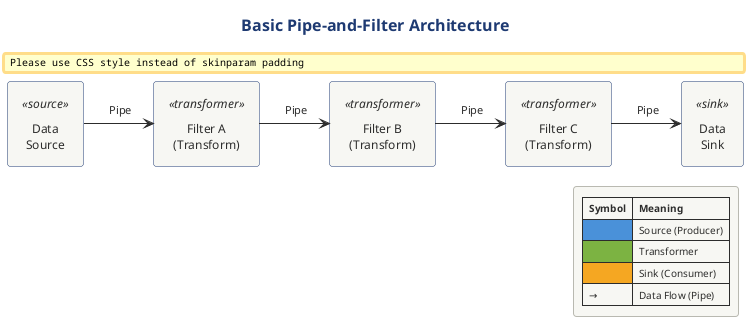

The diagram above was rendered by PlantUML. Its source (embedded in the PNG):
@startuml
' Basic Pipe-and-Filter Architecture
' Shows the fundamental structure: Source → Transformers → Sink

!include ../../../../../../tooling/styles/plantuml/structural/component-diagram-style.iuml

title Basic Pipe-and-Filter Architecture

[Data\nSource] <<source>> as Source
[Filter A\n(Transform)] <<transformer>> as FilterA
[Filter B\n(Transform)] <<transformer>> as FilterB
[Filter C\n(Transform)] <<transformer>> as FilterC
[Data\nSink] <<sink>> as Sink

Source -right-> FilterA : " Pipe "
FilterA -right-> FilterB : " Pipe "
FilterB -right-> FilterC : " Pipe "
FilterC -right-> Sink : " Pipe "

legend right
  |= Symbol |= Meaning |
  | <#4A90D9> | Source (Producer) |
  | <#7CB342> | Transformer |
  | <#F5A623> | Sink (Consumer) |
  | → | Data Flow (Pipe) |
endlegend

@enduml